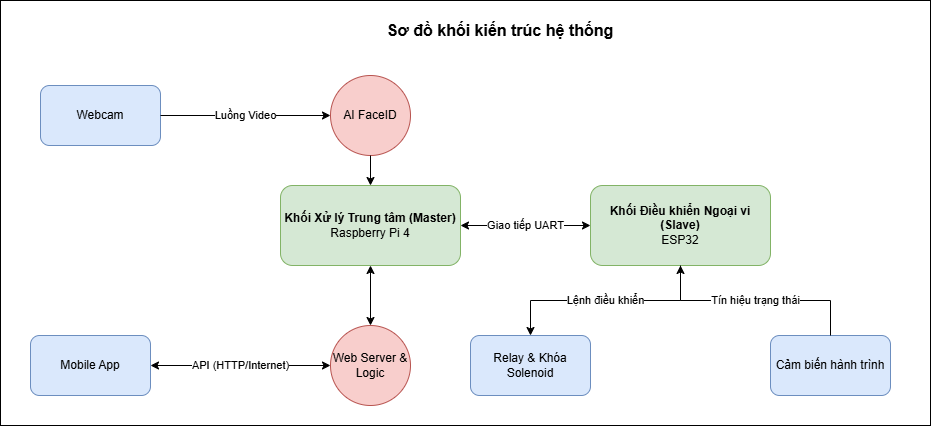

The diagram above was exported from draw.io. Its source (the exported page's mxGraphModel, read from the mxfile embedded in the PNG):
<mxGraphModel dx="1213" dy="1773" grid="1" gridSize="10" guides="1" tooltips="1" connect="1" arrows="1" fold="1" page="1" pageScale="1" pageWidth="827" pageHeight="1169" math="0" shadow="0">
  <root>
    <mxCell id="0" />
    <mxCell id="1" parent="0" />
    <mxCell id="DOSiPWepG0H4LZ7MjFau-21" parent="1" style="rounded=0;whiteSpace=wrap;html=1;" value="" vertex="1">
      <mxGeometry height="425" width="930" x="40" y="-5" as="geometry" />
    </mxCell>
    <mxCell id="DOSiPWepG0H4LZ7MjFau-1" parent="1" style="text;html=1;strokeColor=none;fillColor=none;align=center;verticalAlign=middle;whiteSpace=wrap;rounded=0;fontSize=16;" value="&lt;b&gt;Sơ đồ khối kiến trúc hệ thống&lt;/b&gt;" vertex="1">
      <mxGeometry height="30" width="320" x="380" y="10" as="geometry" />
    </mxCell>
    <mxCell id="DOSiPWepG0H4LZ7MjFau-2" parent="1" style="rounded=1;whiteSpace=wrap;html=1;fillColor=#dae8fc;strokeColor=#6c8ebf;" value="Mobile App" vertex="1">
      <mxGeometry height="60" width="120" x="70" y="330" as="geometry" />
    </mxCell>
    <mxCell id="DOSiPWepG0H4LZ7MjFau-3" parent="1" style="rounded=1;whiteSpace=wrap;html=1;fillColor=#dae8fc;strokeColor=#6c8ebf;" value="Webcam" vertex="1">
      <mxGeometry height="60" width="120" x="80" y="80" as="geometry" />
    </mxCell>
    <mxCell id="DOSiPWepG0H4LZ7MjFau-4" parent="1" style="rounded=1;whiteSpace=wrap;html=1;fillColor=#d5e8d4;strokeColor=#82b366;align=center;" value="&lt;b&gt;Khối Xử lý Trung tâm (Master)&lt;/b&gt;&lt;br&gt;Raspberry Pi 4" vertex="1">
      <mxGeometry height="80" width="180" x="320" y="180" as="geometry" />
    </mxCell>
    <mxCell id="DOSiPWepG0H4LZ7MjFau-5" parent="1" style="ellipse;whiteSpace=wrap;html=1;aspect=fixed;fillColor=#f8cecc;strokeColor=#b85450;" value="AI FaceID" vertex="1">
      <mxGeometry height="80" width="80" x="370" y="70" as="geometry" />
    </mxCell>
    <mxCell id="DOSiPWepG0H4LZ7MjFau-6" parent="1" style="ellipse;whiteSpace=wrap;html=1;aspect=fixed;fillColor=#f8cecc;strokeColor=#b85450;" value="Web Server &amp;amp; Logic" vertex="1">
      <mxGeometry height="80" width="80" x="370" y="320" as="geometry" />
    </mxCell>
    <mxCell id="DOSiPWepG0H4LZ7MjFau-7" parent="1" style="rounded=1;whiteSpace=wrap;html=1;fillColor=#d5e8d4;strokeColor=#82b366;align=center;" value="&lt;b&gt;Khối Điều khiển Ngoại vi (Slave)&lt;/b&gt;&lt;br&gt;ESP32" vertex="1">
      <mxGeometry height="80" width="180" x="630" y="180" as="geometry" />
    </mxCell>
    <mxCell id="DOSiPWepG0H4LZ7MjFau-8" parent="1" style="rounded=1;whiteSpace=wrap;html=1;fillColor=#dae8fc;strokeColor=#6c8ebf;" value="Relay &amp;amp; Khóa Solenoid" vertex="1">
      <mxGeometry height="60" width="120" x="510" y="330" as="geometry" />
    </mxCell>
    <mxCell id="DOSiPWepG0H4LZ7MjFau-9" parent="1" style="rounded=1;whiteSpace=wrap;html=1;fillColor=#dae8fc;strokeColor=#6c8ebf;" value="Cảm biến hành trình" vertex="1">
      <mxGeometry height="60" width="120" x="810" y="330" as="geometry" />
    </mxCell>
    <mxCell id="DOSiPWepG0H4LZ7MjFau-10" edge="1" parent="1" source="DOSiPWepG0H4LZ7MjFau-3" style="endArrow=classic;html=1;rounded=0;exitX=1;exitY=0.5;exitDx=0;exitDy=0;entryX=0;entryY=0.5;entryDx=0;entryDy=0;" target="DOSiPWepG0H4LZ7MjFau-5" value="Luồng Video">
      <mxGeometry height="50" relative="1" width="50" as="geometry">
        <mxPoint x="260" y="210" as="sourcePoint" />
        <mxPoint x="310" y="160" as="targetPoint" />
      </mxGeometry>
    </mxCell>
    <mxCell id="DOSiPWepG0H4LZ7MjFau-11" edge="1" parent="1" source="DOSiPWepG0H4LZ7MjFau-5" style="endArrow=classic;html=1;rounded=0;exitX=0.5;exitY=1;exitDx=0;exitDy=0;entryX=0.5;entryY=0;entryDx=0;entryDy=0;" target="DOSiPWepG0H4LZ7MjFau-4" value="">
      <mxGeometry height="50" relative="1" width="50" as="geometry">
        <mxPoint x="380" y="230" as="sourcePoint" />
        <mxPoint x="430" y="180" as="targetPoint" />
      </mxGeometry>
    </mxCell>
    <mxCell id="DOSiPWepG0H4LZ7MjFau-12" edge="1" parent="1" source="DOSiPWepG0H4LZ7MjFau-2" style="endArrow=classic;startArrow=classic;html=1;rounded=0;exitX=1;exitY=0.5;exitDx=0;exitDy=0;entryX=0;entryY=0.5;entryDx=0;entryDy=0;" target="DOSiPWepG0H4LZ7MjFau-6" value="API (HTTP/Internet)">
      <mxGeometry height="50" relative="1" width="50" as="geometry">
        <mxPoint x="260" y="330" as="sourcePoint" />
        <mxPoint x="310" y="280" as="targetPoint" />
      </mxGeometry>
    </mxCell>
    <mxCell id="DOSiPWepG0H4LZ7MjFau-13" edge="1" parent="1" source="DOSiPWepG0H4LZ7MjFau-6" style="endArrow=classic;startArrow=classic;html=1;rounded=0;exitX=0.5;exitY=0;exitDx=0;exitDy=0;entryX=0.5;entryY=1;entryDx=0;entryDy=0;" target="DOSiPWepG0H4LZ7MjFau-4" value="">
      <mxGeometry height="50" relative="1" width="50" as="geometry">
        <mxPoint x="460" y="310" as="sourcePoint" />
        <mxPoint x="510" y="260" as="targetPoint" />
      </mxGeometry>
    </mxCell>
    <mxCell id="DOSiPWepG0H4LZ7MjFau-14" edge="1" parent="1" source="DOSiPWepG0H4LZ7MjFau-4" style="endArrow=classic;startArrow=classic;html=1;rounded=0;exitX=1;exitY=0.5;exitDx=0;exitDy=0;entryX=0;entryY=0.5;entryDx=0;entryDy=0;" target="DOSiPWepG0H4LZ7MjFau-7" value="Giao tiếp UART">
      <mxGeometry height="50" relative="1" width="50" as="geometry">
        <mxPoint x="550" y="220" as="sourcePoint" />
        <mxPoint x="610" y="180" as="targetPoint" />
      </mxGeometry>
    </mxCell>
    <mxCell id="DOSiPWepG0H4LZ7MjFau-15" edge="1" parent="1" source="DOSiPWepG0H4LZ7MjFau-7" style="endArrow=classic;html=1;rounded=0;exitX=0.5;exitY=1;exitDx=0;exitDy=0;entryX=0.5;entryY=0;entryDx=0;entryDy=0;edgeStyle=orthogonalEdgeStyle;" target="DOSiPWepG0H4LZ7MjFau-8" value="Lệnh điều khiển">
      <mxGeometry height="50" relative="1" width="50" as="geometry">
        <mxPoint x="730" y="310" as="sourcePoint" />
        <mxPoint x="680" y="320" as="targetPoint" />
      </mxGeometry>
    </mxCell>
    <mxCell id="DOSiPWepG0H4LZ7MjFau-16" edge="1" parent="1" source="DOSiPWepG0H4LZ7MjFau-9" style="endArrow=classic;html=1;rounded=0;entryX=0.5;entryY=1;entryDx=0;entryDy=0;exitX=0.5;exitY=0;exitDx=0;exitDy=0;edgeStyle=orthogonalEdgeStyle;" target="DOSiPWepG0H4LZ7MjFau-7" value="Tín hiệu trạng thái">
      <mxGeometry height="50" relative="1" width="50" as="geometry">
        <mxPoint x="800" y="310" as="sourcePoint" />
        <mxPoint x="750" y="260" as="targetPoint" />
      </mxGeometry>
    </mxCell>
  </root>
</mxGraphModel>